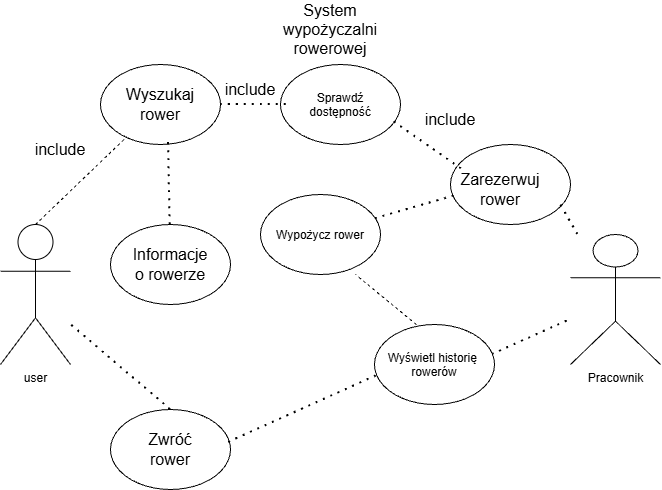

The diagram above was exported from draw.io. Its source (the exported page's mxGraphModel, read from the mxfile embedded in the PNG):
<mxGraphModel dx="691" dy="820" grid="1" gridSize="10" guides="1" tooltips="1" connect="1" arrows="1" fold="1" page="1" pageScale="1" pageWidth="827" pageHeight="1169" math="0" shadow="0">
  <root>
    <mxCell id="0" />
    <mxCell id="1" parent="0" />
    <mxCell id="oY2RKZ-F8-v47pqeMdMb-1" parent="1" style="ellipse;whiteSpace=wrap;html=1;shapeInside=1;" value="" vertex="1">
      <mxGeometry height="80" width="120" x="140" y="90" as="geometry" />
    </mxCell>
    <mxCell id="oY2RKZ-F8-v47pqeMdMb-2" parent="1" style="text;html=1;whiteSpace=wrap;strokeColor=none;fillColor=none;align=center;verticalAlign=middle;rounded=0;fontSize=16;" value="Wyszukaj rower" vertex="1">
      <mxGeometry height="30" width="60" x="170" y="115" as="geometry" />
    </mxCell>
    <mxCell id="oY2RKZ-F8-v47pqeMdMb-5" parent="1" style="text;html=1;whiteSpace=wrap;strokeColor=none;fillColor=none;align=center;verticalAlign=middle;rounded=0;fontSize=16;" value="System wypożyczalni rowerowej" vertex="1">
      <mxGeometry height="30" width="60" x="340" y="40" as="geometry" />
    </mxCell>
    <mxCell id="oY2RKZ-F8-v47pqeMdMb-7" parent="1" style="ellipse;whiteSpace=wrap;html=1;shapeInside=1;" value="" vertex="1">
      <mxGeometry height="80" width="120" x="490" y="170" as="geometry" />
    </mxCell>
    <mxCell id="oY2RKZ-F8-v47pqeMdMb-65" edge="1" parent="1" source="oY2RKZ-F8-v47pqeMdMb-7" style="edgeStyle=none;curved=1;rounded=0;curveGeometry=1;orthogonalLoop=1;jettySize=auto;html=1;entryX=0;entryY=0.5;entryDx=0;entryDy=0;fontSize=12;defaultLabelBackgroundColor=page;startSize=8;endSize=8;" target="oY2RKZ-F8-v47pqeMdMb-7">
      <mxGeometry relative="1" as="geometry" />
    </mxCell>
    <mxCell id="oY2RKZ-F8-v47pqeMdMb-12" parent="1" style="ellipse;whiteSpace=wrap;html=1;shapeInside=1;" value="" vertex="1">
      <mxGeometry height="80" width="120" x="150" y="435" as="geometry" />
    </mxCell>
    <mxCell id="oY2RKZ-F8-v47pqeMdMb-13" parent="1" style="text;html=1;whiteSpace=wrap;strokeColor=none;fillColor=none;align=center;verticalAlign=middle;rounded=0;fontSize=16;" value="Zwróć rower" vertex="1">
      <mxGeometry height="30" width="60" x="180" y="460" as="geometry" />
    </mxCell>
    <mxCell id="oY2RKZ-F8-v47pqeMdMb-17" parent="1" style="text;html=1;whiteSpace=wrap;strokeColor=none;fillColor=none;align=center;verticalAlign=middle;rounded=0;fontSize=16;" value="include" vertex="1">
      <mxGeometry height="30" width="60" x="260" y="100" as="geometry" />
    </mxCell>
    <mxCell id="oY2RKZ-F8-v47pqeMdMb-19" parent="1" style="shape=umlActor;verticalLabelPosition=bottom;verticalAlign=top;html=1;outlineConnect=0;labelPerimeter=1;" value="Pracownik" vertex="1">
      <mxGeometry height="130" width="90" x="610" y="260" as="geometry" />
    </mxCell>
    <mxCell id="oY2RKZ-F8-v47pqeMdMb-26" parent="1" style="shape=umlActor;verticalLabelPosition=bottom;verticalAlign=top;html=1;outlineConnect=0;labelPerimeter=1;" value="user" vertex="1">
      <mxGeometry height="140" width="70" x="40" y="250" as="geometry" />
    </mxCell>
    <mxCell id="oY2RKZ-F8-v47pqeMdMb-31" parent="1" style="ellipse;whiteSpace=wrap;html=1;shapeInside=1;" value="" vertex="1">
      <mxGeometry height="80" width="120" x="150" y="250" as="geometry" />
    </mxCell>
    <mxCell id="oY2RKZ-F8-v47pqeMdMb-32" parent="1" style="text;html=1;whiteSpace=wrap;strokeColor=none;fillColor=none;align=center;verticalAlign=middle;rounded=0;fontSize=16;" value="Informacje o rowerze" vertex="1">
      <mxGeometry height="30" width="60" x="180" y="275" as="geometry" />
    </mxCell>
    <mxCell id="oY2RKZ-F8-v47pqeMdMb-36" parent="1" style="ellipse;whiteSpace=wrap;html=1;shapeInside=1;" value="Wypożycz rower" vertex="1">
      <mxGeometry height="80" width="120" x="300" y="220" as="geometry" />
    </mxCell>
    <mxCell id="oY2RKZ-F8-v47pqeMdMb-48" parent="1" style="ellipse;whiteSpace=wrap;html=1;shapeInside=1;" value="Sprawdź dostępność" vertex="1">
      <mxGeometry height="80" width="120" x="320" y="90" as="geometry" />
    </mxCell>
    <mxCell id="oY2RKZ-F8-v47pqeMdMb-49" parent="1" style="text;html=1;whiteSpace=wrap;strokeColor=none;fillColor=none;align=center;verticalAlign=middle;rounded=0;fontSize=16;" value="Zarezerwuj rower" vertex="1">
      <mxGeometry height="30" width="60" x="510" y="200" as="geometry" />
    </mxCell>
    <mxCell id="oY2RKZ-F8-v47pqeMdMb-52" edge="1" parent="1" source="oY2RKZ-F8-v47pqeMdMb-26" style="endArrow=none;dashed=1;html=1;rounded=0;fontSize=12;defaultLabelBackgroundColor=page;startSize=8;endSize=8;curved=1;exitX=0.5;exitY=0;exitDx=0;exitDy=0;exitPerimeter=0;" target="oY2RKZ-F8-v47pqeMdMb-1" value="">
      <mxGeometry height="50" relative="1" width="50" as="geometry">
        <mxPoint x="250" y="190" as="sourcePoint" />
        <mxPoint x="300" y="140" as="targetPoint" />
      </mxGeometry>
    </mxCell>
    <mxCell id="oY2RKZ-F8-v47pqeMdMb-53" parent="1" style="text;html=1;whiteSpace=wrap;strokeColor=none;fillColor=none;align=center;verticalAlign=middle;rounded=0;fontSize=16;" value="include" vertex="1">
      <mxGeometry height="30" width="60" x="70" y="160" as="geometry" />
    </mxCell>
    <mxCell id="oY2RKZ-F8-v47pqeMdMb-55" edge="1" parent="1" source="oY2RKZ-F8-v47pqeMdMb-31" style="endArrow=none;dashed=1;html=1;dashPattern=1 3;strokeWidth=2;rounded=0;fontSize=12;defaultLabelBackgroundColor=page;startSize=8;endSize=8;curved=1;entryX=0.567;entryY=0.975;entryDx=0;entryDy=0;entryPerimeter=0;" target="oY2RKZ-F8-v47pqeMdMb-1" value="">
      <mxGeometry height="50" relative="1" width="50" as="geometry">
        <mxPoint x="210" y="265" as="sourcePoint" />
        <mxPoint x="260" y="215" as="targetPoint" />
      </mxGeometry>
    </mxCell>
    <mxCell id="oY2RKZ-F8-v47pqeMdMb-59" edge="1" parent="1" source="oY2RKZ-F8-v47pqeMdMb-12" style="endArrow=none;dashed=1;html=1;dashPattern=1 3;strokeWidth=2;rounded=0;fontSize=12;defaultLabelBackgroundColor=page;startSize=8;endSize=8;curved=1;exitX=0.5;exitY=0;exitDx=0;exitDy=0;" target="oY2RKZ-F8-v47pqeMdMb-26" value="">
      <mxGeometry height="50" relative="1" width="50" as="geometry">
        <mxPoint x="160" y="410" as="sourcePoint" />
        <mxPoint x="210" y="360" as="targetPoint" />
      </mxGeometry>
    </mxCell>
    <mxCell id="oY2RKZ-F8-v47pqeMdMb-60" edge="1" parent="1" style="endArrow=none;dashed=1;html=1;rounded=0;fontSize=12;defaultLabelBackgroundColor=page;startSize=8;endSize=8;curved=1;" value="">
      <mxGeometry height="50" relative="1" width="50" as="geometry">
        <mxPoint x="455.769231" y="350" as="sourcePoint" />
        <mxPoint x="395" y="300" as="targetPoint" />
      </mxGeometry>
    </mxCell>
    <mxCell id="oY2RKZ-F8-v47pqeMdMb-61" edge="1" parent="1" style="endArrow=none;dashed=1;html=1;dashPattern=1 3;strokeWidth=2;rounded=0;fontSize=12;defaultLabelBackgroundColor=page;startSize=8;endSize=8;curved=1;" target="oY2RKZ-F8-v47pqeMdMb-19" value="">
      <mxGeometry height="50" relative="1" width="50" as="geometry">
        <mxPoint x="532" y="380" as="sourcePoint" />
        <mxPoint x="582" y="330" as="targetPoint" />
      </mxGeometry>
    </mxCell>
    <mxCell id="oY2RKZ-F8-v47pqeMdMb-70" edge="1" parent="1" source="oY2RKZ-F8-v47pqeMdMb-1" style="endArrow=none;dashed=1;html=1;dashPattern=1 3;strokeWidth=2;rounded=0;fontSize=12;defaultLabelBackgroundColor=page;startSize=8;endSize=8;curved=1;" value="">
      <mxGeometry height="50" relative="1" width="50" as="geometry">
        <mxPoint x="280" y="180" as="sourcePoint" />
        <mxPoint x="330" y="130" as="targetPoint" />
      </mxGeometry>
    </mxCell>
    <mxCell id="oY2RKZ-F8-v47pqeMdMb-71" edge="1" parent="1" source="oY2RKZ-F8-v47pqeMdMb-7" style="endArrow=none;dashed=1;html=1;dashPattern=1 3;strokeWidth=2;rounded=0;fontSize=12;defaultLabelBackgroundColor=page;startSize=8;endSize=8;curved=1;exitX=0.089;exitY=0.304;exitDx=0;exitDy=0;exitPerimeter=0;" value="">
      <mxGeometry height="50" relative="1" width="50" as="geometry">
        <mxPoint x="380" y="195" as="sourcePoint" />
        <mxPoint x="430" y="145" as="targetPoint" />
      </mxGeometry>
    </mxCell>
    <mxCell id="oY2RKZ-F8-v47pqeMdMb-75" edge="1" parent="1" source="oY2RKZ-F8-v47pqeMdMb-36" style="endArrow=none;dashed=1;html=1;dashPattern=1 3;strokeWidth=2;rounded=0;fontSize=12;defaultLabelBackgroundColor=page;startSize=8;endSize=8;curved=1;" value="">
      <mxGeometry height="50" relative="1" width="50" as="geometry">
        <mxPoint x="449" y="270" as="sourcePoint" />
        <mxPoint x="499" y="220" as="targetPoint" />
      </mxGeometry>
    </mxCell>
    <mxCell id="oY2RKZ-F8-v47pqeMdMb-76" edge="1" parent="1" source="oY2RKZ-F8-v47pqeMdMb-12" style="endArrow=none;dashed=1;html=1;dashPattern=1 3;strokeWidth=2;rounded=0;fontSize=12;defaultLabelBackgroundColor=page;startSize=8;endSize=8;curved=1;exitX=0.985;exitY=0.41;exitDx=0;exitDy=0;exitPerimeter=0;entryX=0.08;entryY=0.849;entryDx=0;entryDy=0;entryPerimeter=0;" value="">
      <mxGeometry height="50" relative="1" width="50" as="geometry">
        <mxPoint x="360" y="480" as="sourcePoint" />
        <mxPoint x="423.5999999999999" y="397.9200000000001" as="targetPoint" />
      </mxGeometry>
    </mxCell>
    <mxCell id="oY2RKZ-F8-v47pqeMdMb-79" edge="1" parent="1" source="oY2RKZ-F8-v47pqeMdMb-19" style="endArrow=none;dashed=1;html=1;dashPattern=1 3;strokeWidth=2;rounded=0;fontSize=12;defaultLabelBackgroundColor=page;startSize=8;endSize=8;curved=1;" value="">
      <mxGeometry height="50" relative="1" width="50" as="geometry">
        <mxPoint x="550" y="280" as="sourcePoint" />
        <mxPoint x="600" y="230" as="targetPoint" />
      </mxGeometry>
    </mxCell>
    <mxCell id="oY2RKZ-F8-v47pqeMdMb-80" parent="1" style="text;html=1;whiteSpace=wrap;strokeColor=none;fillColor=none;align=center;verticalAlign=middle;rounded=0;fontSize=16;" value="include" vertex="1">
      <mxGeometry height="30" width="60" x="460" y="130" as="geometry" />
    </mxCell>
    <mxCell id="oY2RKZ-F8-v47pqeMdMb-87" parent="1" style="ellipse;whiteSpace=wrap;html=1;shapeInside=1;" value="Wyświetl historię&amp;nbsp;&lt;div&gt;rowerów&lt;/div&gt;" vertex="1">
      <mxGeometry height="80" width="120" x="414" y="350" as="geometry" />
    </mxCell>
  </root>
</mxGraphModel>